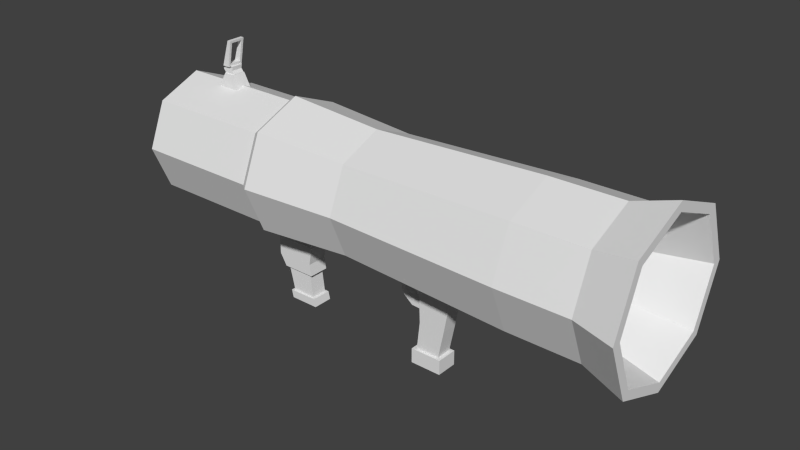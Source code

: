 # Source: launcher.blend  (saved by Blender 2.93.21; exported with 4.5.12 LTS)
import bpy
from mathutils import Matrix  # noqa: F401  (used for matrix-valued properties, if any)

bpy.ops.wm.read_factory_settings(use_empty=True)
scene = bpy.context.scene
scene.name = 'Scene'

# ---- collections
col_collection_1 = bpy.data.collections.new('Collection 1'); scene.collection.children.link(col_collection_1)

# ---- world
world_world = bpy.data.worlds.new('World'); scene.world = world_world
world_world.color = (0.05088, 0.05088, 0.05088)
world_world.use_sun_shadow = False
world_world.sun_shadow_jitter_overblur = 0.0
world_world.cycles.sampling_method = 'MANUAL'
world_world.cycles.sample_map_resolution = 256

# ---- meshes
me_cylinder = bpy.data.meshes.new('Cylinder')
me_cylinder.from_pydata([(-0.4134, 0.9135, -3.222), (-0.4134, 1.004, 3.714), (0.2326, 0.646, -3.222), (0.2964, 0.7097, 3.714), (0.5002, -3.969e-08, -3.222), (0.5903, -4.515e-08, 3.714), (0.2326, -0.646, -3.222), (0.2964, -0.7097, 3.714), (-0.4134, -0.9135, -3.222), (-0.4134, -1.004, 3.714), (-1.059, -0.646, -3.222), (-1.123, -0.7097, 3.714), (-1.327, 1.113e-08, -3.222), (-1.417, 1.07e-08, 3.714), (-1.059, 0.646, -3.222), (-1.123, 0.7097, 3.714), (-0.4134, 1.0, -1.245), (0.2937, 0.7071, -1.245), (0.5866, -4.412e-08, -1.245), (0.2937, -0.7071, -1.245), (-0.4134, -1.0, -1.245), (-1.121, -0.7071, -1.245), (-1.413, 1.152e-08, -1.245), (-1.121, 0.7071, -1.245), (0.2326, 0.646, -1.358), (0.5002, -3.969e-08, -1.358), (0.2326, -0.646, -1.358), (-0.4134, -0.9135, -1.358), (-1.059, -0.646, -1.358), (-1.327, 1.113e-08, -1.358), (-1.059, 0.646, -1.358), (-0.4134, 0.9135, -1.358), (-0.4134, 0.7329, -3.222), (0.1048, 0.5182, -3.222), (0.3195, -3.387e-08, -3.222), (0.1048, -0.5182, -3.222), (-0.4134, -0.7329, -3.222), (-0.9316, -0.5182, -3.222), (-1.146, 1.405e-08, -3.222), (-0.9316, 0.5182, -3.222), (-0.4134, 0.4693, 0.1706), (-0.08154, 0.3319, 0.1706), (0.05592, -1.43e-08, 0.1706), (-0.08154, -0.3319, 0.1706), (-0.4134, -0.4693, 0.1706), (-0.7453, -0.3319, 0.1706), (-0.8827, 1.639e-08, 0.1706), (-0.7453, 0.3319, 0.1706), (1.508, -0.1208, -1.3), (0.4223, -0.1208, -1.465), (1.508, 0.1208, -1.3), (0.4223, 0.1208, -1.465), (1.508, -0.1208, -0.9476), (0.4223, -0.1208, -0.9382), (1.508, 0.1208, -0.9476), (0.4223, 0.1208, -0.9382), (-1.967, 0.1201, -2.371), (-1.967, 0.1201, -2.317), (-1.967, -0.1201, -2.371), (-1.967, -0.1201, -2.317), (-1.207, 0.1201, -2.206), (-1.207, -0.1201, -2.206), (-1.207, 0.1201, -2.643), (-1.207, -0.1201, -2.643), (0.6973, -0.1208, -1.465), (0.6973, 0.1208, -1.465), (0.6973, 0.1208, -0.9767), (0.6973, -0.1208, -0.9767), (1.145, 0.1208, -1.385), (1.145, 0.1208, -0.9933), (1.145, -0.1208, -0.9933), (1.145, -0.1208, -1.385), (1.145, -0.1505, -1.426), (0.9722, -0.1505, -1.527), (0.6973, 0.1505, -1.527), (0.9722, 0.1505, -1.527), (0.6973, 0.1505, -0.9176), (0.9722, 0.1505, -0.9656), (0.6973, -0.1505, -0.9176), (0.9722, -0.1505, -0.9656), (0.6973, -0.1505, -1.527), (1.145, 0.1505, -1.426), (1.145, 0.1505, -0.9382), (1.145, -0.1505, -0.9382), (-1.591, 0.1201, -2.493), (-1.591, -0.1201, -2.493), (-1.591, 0.1201, -2.389), (-1.591, -0.1201, -2.389), (-1.478, -0.09838, -2.325), (-1.478, 0.09838, -2.325), (-1.478, 0.09838, -2.491), (-1.478, -0.09838, -2.491), (-1.531, -0.08427, -2.36), (-1.531, -0.08427, -2.526), (-1.531, 0.08427, -2.36), (-1.531, 0.08427, -2.526), (-1.486, -0.08427, -2.491), (-1.591, 0.08427, -2.505), (-1.591, 0.08427, -2.347), (-1.591, -0.08427, -2.347), (-1.591, -0.08427, -2.505), (-1.486, -0.08427, -2.325), (-1.486, 0.08427, -2.325), (-1.486, 0.08427, -2.491), (-1.934, -0.08539, -2.382), (-1.934, 0.08539, -2.382), (-1.933, 0.08539, -2.324), (-1.933, -0.08539, -2.324), (-1.624, -0.08539, -2.482), (-1.624, 0.08539, -2.482), (-1.625, 0.08539, -2.383), (-1.625, -0.08539, -2.383), (1.567, 0.1208, 1.29), (0.4223, 0.1208, 1.456), (1.567, -0.1208, 1.29), (0.4223, -0.1208, 1.456), (1.567, 0.1208, 0.9379), (0.4223, 0.1208, 0.9285), (1.567, -0.1208, 0.9379), (0.4223, -0.1208, 0.9285), (0.6973, 0.1208, 1.456), (0.6973, -0.1208, 1.456), (0.6973, -0.1208, 0.967), (0.6973, 0.1208, 0.967), (1.145, -0.1208, 1.375), (1.145, -0.1208, 0.9836), (1.145, 0.1208, 0.9836), (1.145, 0.1208, 1.375), (0.9626, -0.07215, 0.8148), (0.8911, -0.07215, 0.8324), (0.9626, 0.07215, 0.8148), (0.8911, 0.07215, 0.8324), (0.9752, -0.07215, 1.047), (0.9015, -0.07215, 1.047), (0.9752, 0.07215, 1.047), (0.9015, 0.07215, 1.047), (0.8544, -0.07215, 0.6809), (0.8163, -0.07215, 0.7439), (0.8163, 0.07215, 0.7439), (0.8544, 0.07215, 0.6809), (0.7251, -0.07215, 0.6293), (0.7184, -0.07215, 0.7027), (0.7184, 0.07215, 0.7027), (0.7251, 0.07215, 0.6293), (0.4433, -0.07215, 0.6162), (0.4422, -0.07215, 0.6896), (0.4422, 0.07215, 0.6897), (0.4433, 0.07215, 0.616), (0.7418, 0.01651, 0.7756), (0.7255, 0.01651, 0.7715), (0.7418, -0.01651, 0.7756), (0.7255, -0.01651, 0.7715), (0.7183, 0.02587, 0.8615), (0.7046, 0.02587, 0.8388), (0.7046, -0.02587, 0.8388), (0.7183, -0.02587, 0.8615), (0.651, 0.03956, 0.9127), (0.6473, 0.03956, 0.8725), (0.6473, -0.03956, 0.8725), (0.651, -0.03956, 0.9127), (0.4858, 0.03956, 0.9302), (0.4852, 0.03956, 0.89), (0.4852, -0.03956, 0.8899), (0.4858, -0.03956, 0.9303), (1.567, -0.1589, 1.346), (1.567, 0.1589, 1.346), (1.567, -0.1589, 0.8823), (1.567, 0.1589, 0.8823), (1.785, -0.1589, 1.346), (1.785, 0.1589, 1.346), (1.785, -0.1589, 0.8823), (1.785, 0.1589, 0.8823), (1.508, 0.1489, -1.341), (1.508, -0.1489, -1.341), (1.508, 0.1489, -0.9067), (1.508, -0.1489, -0.9067), (1.624, 0.1489, -1.315), (1.624, -0.1489, -1.315), (1.624, 0.1489, -0.8802), (1.624, -0.1489, -0.8802), (0.4356, 0.849, 4.318), (-0.4134, 1.201, 4.318), (0.7873, -5.837e-08, 4.318), (0.4356, -0.849, 4.318), (-0.4134, -1.201, 4.318), (-1.262, -0.849, 4.318), (-1.614, 8.433e-09, 4.318), (-1.262, 0.849, 4.318), (-0.4134, 1.0, 2.686), (0.2937, 0.7071, 2.686), (0.5866, -4.412e-08, 2.686), (0.2937, -0.7071, 2.686), (-0.4134, -1.0, 2.686), (-1.121, -0.7071, 2.686), (-1.413, 1.152e-08, 2.686), (-1.121, 0.7071, 2.686), (0.221, 0.6344, 0.1706), (0.4838, -3.809e-08, 0.1706), (0.221, -0.6344, 0.1706), (-0.4134, -0.8972, 0.1706), (-1.048, -0.6344, 0.1706), (-1.311, 1.182e-08, 0.1706), (-1.048, 0.6344, 0.1706), (-0.4134, 0.8972, 0.1706), (0.3387, 0.7521, 4.318), (-0.4134, 1.064, 4.318), (0.6502, -5.837e-08, 4.318), (0.3387, -0.7521, 4.318), (-0.4134, -1.064, 4.318), (-1.165, -0.7521, 4.318), (-1.477, 1.285e-08, 4.318), (-1.165, 0.7521, 4.318), (0.002655, 0.416, 2.686), (-0.4134, 0.5884, 2.686), (0.175, -3.217e-08, 2.686), (0.002655, -0.416, 2.686), (-0.4134, -0.5884, 2.686), (-0.8294, -0.416, 2.686), (-1.002, 7.225e-09, 2.686), (-0.8294, 0.416, 2.686)], [], [(188, 1, 3, 189), (189, 3, 5, 190), (190, 5, 7, 191), (191, 7, 9, 192), (192, 9, 11, 193), (193, 11, 13, 194), (1, 15, 187, 181), (195, 15, 1, 188), (194, 13, 15, 195), (39, 32, 40, 47), (29, 22, 23, 30), (30, 23, 16, 31), (28, 21, 22, 29), (27, 20, 21, 28), (26, 19, 20, 27), (25, 18, 19, 26), (24, 17, 18, 25), (31, 16, 17, 24), (0, 31, 24, 2), (2, 24, 25, 4), (4, 25, 26, 6), (6, 26, 27, 8), (8, 27, 28, 10), (10, 28, 29, 12), (14, 30, 31, 0), (12, 29, 30, 14), (33, 32, 0, 2), (34, 33, 2, 4), (35, 34, 4, 6), (36, 35, 6, 8), (37, 36, 8, 10), (38, 37, 10, 12), (39, 38, 12, 14), (32, 39, 14, 0), (40, 41, 42, 43, 44, 45, 46, 47), (38, 39, 47, 46), (37, 38, 46, 45), (36, 37, 45, 44), (35, 36, 44, 43), (34, 35, 43, 42), (33, 34, 42, 41), (32, 33, 41, 40), (71, 68, 50, 48), (68, 69, 54, 50), (69, 70, 52, 54), (70, 71, 48, 52), (52, 48, 173, 175), (64, 65, 74, 80), (65, 66, 76, 74), (66, 67, 78, 76), (67, 64, 80, 78), (104, 105, 106, 107), (63, 62, 60, 61), (88, 91, 63, 61), (89, 88, 61, 60), (90, 89, 60, 62), (91, 90, 62, 63), (49, 51, 65, 64), (51, 55, 66, 65), (55, 53, 67, 66), (53, 49, 64, 67), (71, 70, 83, 72), (70, 69, 82, 83), (69, 68, 81, 82), (68, 71, 72, 81), (78, 80, 73, 79), (76, 78, 79, 77), (74, 76, 77, 75), (80, 74, 75, 73), (79, 73, 72, 83), (77, 79, 83, 82), (75, 77, 82, 81), (73, 75, 81, 72), (59, 57, 56, 58), (86, 84, 56, 57), (108, 104, 107, 111), (85, 87, 59, 58), (87, 85, 100, 99), (86, 87, 99, 98), (84, 86, 98, 97), (85, 84, 97, 100), (93, 92, 99, 100), (92, 94, 98, 99), (94, 95, 97, 98), (95, 93, 100, 97), (93, 95, 103, 96), (95, 94, 102, 103), (94, 92, 101, 102), (92, 93, 96, 101), (105, 104, 58, 56), (107, 106, 57, 59), (104, 108, 85, 58), (109, 105, 56, 84), (106, 110, 86, 57), (111, 107, 59, 87), (110, 111, 87, 86), (108, 109, 84, 85), (109, 110, 106, 105), (110, 109, 108, 111), (90, 103, 102, 89), (89, 102, 101, 88), (91, 96, 103, 90), (88, 101, 96, 91), (127, 124, 114, 112), (124, 125, 118, 114), (125, 126, 116, 118), (126, 127, 112, 116), (116, 112, 165, 167), (113, 115, 121, 120), (115, 119, 122, 121), (119, 117, 123, 122), (117, 113, 120, 123), (121, 122, 125, 124), (120, 121, 124, 127), (122, 123, 126, 125), (123, 120, 127, 126), (130, 128, 136, 139), (131, 135, 134, 130), (135, 133, 132, 134), (133, 129, 128, 132), (128, 130, 134, 132), (133, 135, 131, 129), (139, 136, 140, 143), (131, 130, 139, 138), (129, 131, 138, 137), (128, 129, 137, 136), (143, 140, 144, 147), (138, 139, 143, 142), (137, 138, 142, 141), (136, 137, 141, 140), (145, 146, 147, 144), (142, 143, 147, 146), (141, 142, 146, 145), (140, 141, 145, 144), (150, 148, 152, 155), (148, 150, 151, 149), (155, 152, 156, 159), (151, 150, 155, 154), (149, 151, 154, 153), (148, 149, 153, 152), (159, 156, 160, 163), (154, 155, 159, 158), (153, 154, 158, 157), (152, 153, 157, 156), (161, 162, 163, 160), (158, 159, 163, 162), (157, 158, 162, 161), (156, 157, 161, 160), (167, 165, 169, 171), (118, 116, 167, 166), (114, 118, 166, 164), (112, 114, 164, 165), (169, 168, 170, 171), (166, 167, 171, 170), (164, 166, 170, 168), (165, 164, 168, 169), (175, 173, 177, 179), (54, 52, 175, 174), (50, 54, 174, 172), (48, 50, 172, 173), (177, 176, 178, 179), (174, 175, 179, 178), (172, 174, 178, 176), (173, 172, 176, 177), (205, 211, 219, 213), (15, 13, 186, 187), (13, 11, 185, 186), (11, 9, 184, 185), (9, 7, 183, 184), (7, 5, 182, 183), (5, 3, 180, 182), (3, 1, 181, 180), (201, 194, 195, 202), (202, 195, 188, 203), (200, 193, 194, 201), (199, 192, 193, 200), (198, 191, 192, 199), (197, 190, 191, 198), (196, 189, 190, 197), (203, 188, 189, 196), (16, 203, 196, 17), (17, 196, 197, 18), (18, 197, 198, 19), (19, 198, 199, 20), (20, 199, 200, 21), (21, 200, 201, 22), (23, 202, 203, 16), (22, 201, 202, 23), (205, 204, 180, 181), (204, 206, 182, 180), (206, 207, 183, 182), (207, 208, 184, 183), (208, 209, 185, 184), (209, 210, 186, 185), (210, 211, 187, 186), (211, 205, 181, 187), (212, 213, 219, 218, 217, 216, 215, 214), (211, 210, 218, 219), (210, 209, 217, 218), (209, 208, 216, 217), (208, 207, 215, 216), (207, 206, 214, 215), (206, 204, 212, 214), (204, 205, 213, 212)])
_uv = me_cylinder.uv_layers.new(name='UVMap')
_uv.uv.foreach_set('vector', [0.05378, 0.8018, 0.09466, 0.8018, 0.09466, 0.8427, 0.05378, 0.8427, 0.05378, 0.8018, 0.09466, 0.8018, 0.09466, 0.8427, 0.05378, 0.8427, 0.05378, 0.8018, 0.09466, 0.8018, 0.09466, 0.8427, 0.05378, 0.8427, 0.05378, 0.8018, 0.09466, 0.8018, 0.09466, 0.8427, 0.05378, 0.8427, 0.05378, 0.8018, 0.09466, 0.8018, 0.09466, 0.8427, 0.05378, 0.8427, 0.05378, 0.8018, 0.09466, 0.8018, 0.09466, 0.8427, 0.05378, 0.8427, 0.05378, 0.8018, 0.09466, 0.8018, 0.09466, 0.8427, 0.05378, 0.8427, 0.05378, 0.8018, 0.09466, 0.8018, 0.09466, 0.8427, 0.05378, 0.8427, 0.05378, 0.8018, 0.09466, 0.8018, 0.09466, 0.8427, 0.05378, 0.8427, 0.05378, 0.8018, 0.09466, 0.8018, 0.09466, 0.8427, 0.05378, 0.8427, 0.05378, 0.8018, 0.09466, 0.8018, 0.09466, 0.8427, 0.05378, 0.8427, 0.05378, 0.8018, 0.09466, 0.8018, 0.09466, 0.8427, 0.05378, 0.8427, 0.05378, 0.8018, 0.09466, 0.8018, 0.09466, 0.8427, 0.05378, 0.8427, 0.05378, 0.8018, 0.09466, 0.8018, 0.09466, 0.8427, 0.05378, 0.8427, 0.05378, 0.8018, 0.09466, 0.8018, 0.09466, 0.8427, 0.05378, 0.8427, 0.05378, 0.8018, 0.09466, 0.8018, 0.09466, 0.8427, 0.05378, 0.8427, 0.05378, 0.8018, 0.09466, 0.8018, 0.09466, 0.8427, 0.05378, 0.8427, 0.05378, 0.8018, 0.09466, 0.8018, 0.09466, 0.8427, 0.05378, 0.8427, 0.05378, 0.8018, 0.09466, 0.8018, 0.09466, 0.8427, 0.05378, 0.8427, 0.05378, 0.8018, 0.09466, 0.8018, 0.09466, 0.8427, 0.05378, 0.8427, 0.05378, 0.8018, 0.09466, 0.8018, 0.09466, 0.8427, 0.05378, 0.8427, 0.05378, 0.8018, 0.09466, 0.8018, 0.09466, 0.8427, 0.05378, 0.8427, 0.05378, 0.8018, 0.09466, 0.8018, 0.09466, 0.8427, 0.05378, 0.8427, 0.05378, 0.8018, 0.09466, 0.8018, 0.09466, 0.8427, 0.05378, 0.8427, 0.05378, 0.8018, 0.09466, 0.8018, 0.09466, 0.8427, 0.05378, 0.8427, 0.05378, 0.8018, 0.09466, 0.8018, 0.09466, 0.8427, 0.05378, 0.8427, 0.05378, 0.8018, 0.09466, 0.8018, 0.09466, 0.8427, 0.05378, 0.8427, 0.05378, 0.8018, 0.09466, 0.8018, 0.09466, 0.8427, 0.05378, 0.8427, 0.05378, 0.8018, 0.09466, 0.8018, 0.09466, 0.8427, 0.05378, 0.8427, 0.05378, 0.8018, 0.09466, 0.8018, 0.09466, 0.8427, 0.05378, 0.8427, 0.05378, 0.8018, 0.09466, 0.8018, 0.09466, 0.8427, 0.05378, 0.8427, 0.05378, 0.8018, 0.09466, 0.8018, 0.09466, 0.8427, 0.05378, 0.8427, 0.05378, 0.8018, 0.09466, 0.8018, 0.09466, 0.8427, 0.05378, 0.8427, 0.05378, 0.8018, 0.09466, 0.8018, 0.09466, 0.8427, 0.05378, 0.8427, 0.07422, 0.8427, 0.08867, 0.8367, 0.09466, 0.8223, 0.08867, 0.8078, 0.07422, 0.8018, 0.05977, 0.8078, 0.05378, 0.8223, 0.05977, 0.8367, 0.05378, 0.8018, 0.09466, 0.8018, 0.09466, 0.8427, 0.05378, 0.8427, 0.05378, 0.8018, 0.09466, 0.8018, 0.09466, 0.8427, 0.05378, 0.8427, 0.05378, 0.8018, 0.09466, 0.8018, 0.09466, 0.8427, 0.05378, 0.8427, 0.05378, 0.8018, 0.09466, 0.8018, 0.09466, 0.8427, 0.05378, 0.8427, 0.05378, 0.8018, 0.09466, 0.8018, 0.09466, 0.8427, 0.05378, 0.8427, 0.05378, 0.8018, 0.09466, 0.8018, 0.09466, 0.8427, 0.05378, 0.8427, 0.05378, 0.8018, 0.09466, 0.8018, 0.09466, 0.8427, 0.05378, 0.8427, 0.08893, 0.6284, 0.08887, 0.6286, 0.09457, 0.6318, 0.09425, 0.631, 0.08887, 0.6286, 0.09002, 0.6289, 0.09923, 0.6351, 0.09457, 0.6318, 0.09002, 0.6289, 0.0898, 0.6288, 0.0973, 0.6336, 0.09923, 0.6351, 0.0898, 0.6288, 0.08893, 0.6284, 0.09425, 0.631, 0.0973, 0.6336, 0.0973, 0.6336, 0.09425, 0.631, 0.09533, 0.6324, 0.09993, 0.6367, 0.07928, 0.624, 0.07691, 0.6242, 0.07925, 0.6255, 0.08162, 0.6249, 0.07691, 0.6242, 0.06826, 0.6157, 0.07346, 0.6199, 0.07925, 0.6255, 0.06826, 0.6157, 0.07445, 0.6157, 0.07835, 0.6181, 0.07346, 0.6199, 0.07445, 0.6157, 0.07928, 0.624, 0.08162, 0.6249, 0.07835, 0.6181, 0.04228, 0.5384, 0.2038, 0.5384, 0.2038, 0.6999, 0.04228, 0.6999, 0.04228, 0.5384, 0.2038, 0.5384, 0.2038, 0.6999, 0.04228, 0.6999, 0.04228, 0.5384, 0.2038, 0.5384, 0.2038, 0.6999, 0.04228, 0.6999, 0.04228, 0.5384, 0.2038, 0.5384, 0.2038, 0.6999, 0.04228, 0.6999, 0.04228, 0.5384, 0.2038, 0.5384, 0.2038, 0.6999, 0.04228, 0.6999, 0.04228, 0.5384, 0.2038, 0.5384, 0.2038, 0.6999, 0.04228, 0.6999, 0.08149, 0.624, 0.07195, 0.6289, 0.07691, 0.6242, 0.07928, 0.624, 0.07195, 0.6289, 0.05262, 0.607, 0.06826, 0.6157, 0.07691, 0.6242, 0.05262, 0.607, 0.07296, 0.607, 0.07445, 0.6157, 0.06826, 0.6157, 0.07296, 0.607, 0.08149, 0.624, 0.07928, 0.624, 0.07445, 0.6157, 0.08893, 0.6284, 0.0898, 0.6288, 0.08642, 0.6258, 0.08614, 0.6272, 0.0898, 0.6288, 0.09002, 0.6289, 0.08555, 0.6268, 0.08642, 0.6258, 0.09002, 0.6289, 0.08887, 0.6286, 0.08592, 0.627, 0.08555, 0.6268, 0.08887, 0.6286, 0.08893, 0.6284, 0.08614, 0.6272, 0.08592, 0.627, 0.07835, 0.6181, 0.08162, 0.6249, 0.0836, 0.6261, 0.08272, 0.6229, 0.07346, 0.6199, 0.07835, 0.6181, 0.08272, 0.6229, 0.0808, 0.6241, 0.07925, 0.6255, 0.07346, 0.6199, 0.0808, 0.6241, 0.08297, 0.6259, 0.08162, 0.6249, 0.07925, 0.6255, 0.08297, 0.6259, 0.0836, 0.6261, 0.08272, 0.6229, 0.0836, 0.6261, 0.08614, 0.6272, 0.08642, 0.6258, 0.0808, 0.6241, 0.08272, 0.6229, 0.08642, 0.6258, 0.08555, 0.6268, 0.08297, 0.6259, 0.0808, 0.6241, 0.08555, 0.6268, 0.08592, 0.627, 0.0836, 0.6261, 0.08297, 0.6259, 0.08592, 0.627, 0.08614, 0.6272, 0.04228, 0.5384, 0.2038, 0.5384, 0.2038, 0.6999, 0.04228, 0.6999, 0.04228, 0.5384, 0.2038, 0.5384, 0.2038, 0.6999, 0.04228, 0.6999, 0.04228, 0.5384, 0.2038, 0.5384, 0.2038, 0.6999, 0.04228, 0.6999, 0.04228, 0.5384, 0.2038, 0.5384, 0.2038, 0.6999, 0.04228, 0.6999, 0.04228, 0.5384, 0.2038, 0.5384, 0.2038, 0.6999, 0.04228, 0.6999, 0.04228, 0.5384, 0.2038, 0.5384, 0.2038, 0.6999, 0.04228, 0.6999, 0.04228, 0.5384, 0.2038, 0.5384, 0.2038, 0.6999, 0.04228, 0.6999, 0.04228, 0.5384, 0.2038, 0.5384, 0.2038, 0.6999, 0.04228, 0.6999, 0.04228, 0.5384, 0.2038, 0.5384, 0.2038, 0.6999, 0.04228, 0.6999, 0.04228, 0.5384, 0.2038, 0.5384, 0.2038, 0.6999, 0.04228, 0.6999, 0.04228, 0.5384, 0.2038, 0.5384, 0.2038, 0.6999, 0.04228, 0.6999, 0.04228, 0.5384, 0.2038, 0.5384, 0.2038, 0.6999, 0.04228, 0.6999, 0.04228, 0.5384, 0.2038, 0.5384, 0.2038, 0.6999, 0.04228, 0.6999, 0.04228, 0.5384, 0.2038, 0.5384, 0.2038, 0.6999, 0.04228, 0.6999, 0.04228, 0.5384, 0.2038, 0.5384, 0.2038, 0.6999, 0.04228, 0.6999, 0.04228, 0.5384, 0.2038, 0.5384, 0.2038, 0.6999, 0.04228, 0.6999, 0.04228, 0.5384, 0.2038, 0.5384, 0.2038, 0.6999, 0.04228, 0.6999, 0.04228, 0.5384, 0.2038, 0.5384, 0.2038, 0.6999, 0.04228, 0.6999, 0.04228, 0.5384, 0.2038, 0.5384, 0.2038, 0.6999, 0.04228, 0.6999, 0.04228, 0.5384, 0.2038, 0.5384, 0.2038, 0.6999, 0.04228, 0.6999, 0.04228, 0.5384, 0.2038, 0.5384, 0.2038, 0.6999, 0.04228, 0.6999, 0.04228, 0.5384, 0.2038, 0.5384, 0.2038, 0.6999, 0.04228, 0.6999, 0.04228, 0.5384, 0.2038, 0.5384, 0.2038, 0.6999, 0.04228, 0.6999, 0.04228, 0.5384, 0.2038, 0.5384, 0.2038, 0.6999, 0.04228, 0.6999, 0.04228, 0.5384, 0.2038, 0.5384, 0.2038, 0.6999, 0.04228, 0.6999, 0.04228, 0.5384, 0.2038, 0.5384, 0.2038, 0.6999, 0.04228, 0.6999, 0.04228, 0.5384, 0.2038, 0.5384, 0.2038, 0.6999, 0.04228, 0.6999, 0.04228, 0.5384, 0.2038, 0.5384, 0.2038, 0.6999, 0.04228, 0.6999, 0.04228, 0.5384, 0.2038, 0.5384, 0.2038, 0.6999, 0.04228, 0.6999, 0.04228, 0.5384, 0.2038, 0.5384, 0.2038, 0.6999, 0.04228, 0.6999, 0.08593, 0.5889, 0.08586, 0.5902, 0.09622, 0.5965, 0.09478, 0.5954, 0.08586, 0.5902, 0.08526, 0.5897, 0.09386, 0.5954, 0.09622, 0.5965, 0.08526, 0.5897, 0.08429, 0.5896, 0.0931, 0.5952, 0.09386, 0.5954, 0.08429, 0.5896, 0.08593, 0.5889, 0.09478, 0.5954, 0.0931, 0.5952, 0.0931, 0.5952, 0.09478, 0.5954, 0.0992, 0.5976, 0.09555, 0.5963, 0.08291, 0.5755, 0.08247, 0.5878, 0.08056, 0.5864, 0.08069, 0.5818, 0.08247, 0.5878, 0.06336, 0.5878, 0.07317, 0.5852, 0.08056, 0.5864, 0.06336, 0.5878, 0.05262, 0.5682, 0.07032, 0.5802, 0.07317, 0.5852, 0.05262, 0.5682, 0.08291, 0.5755, 0.08069, 0.5818, 0.07032, 0.5802, 0.08056, 0.5864, 0.07317, 0.5852, 0.08526, 0.5897, 0.08586, 0.5902, 0.08069, 0.5818, 0.08056, 0.5864, 0.08586, 0.5902, 0.08593, 0.5889, 0.07317, 0.5852, 0.07032, 0.5802, 0.08429, 0.5896, 0.08526, 0.5897, 0.07032, 0.5802, 0.08069, 0.5818, 0.08593, 0.5889, 0.08429, 0.5896, 0.1315, 0.5924, 0.1889, 0.5924, 0.1889, 0.6498, 0.1315, 0.6498, 0.1315, 0.5924, 0.1889, 0.5924, 0.1889, 0.6498, 0.1315, 0.6498, 0.1315, 0.5924, 0.1889, 0.5924, 0.1889, 0.6498, 0.1315, 0.6498, 0.1315, 0.5924, 0.1889, 0.5924, 0.1889, 0.6498, 0.1315, 0.6498, 0.1315, 0.5924, 0.1889, 0.5924, 0.1889, 0.6498, 0.1315, 0.6498, 0.1315, 0.5924, 0.1889, 0.5924, 0.1889, 0.6498, 0.1315, 0.6498, 0.1315, 0.5924, 0.1889, 0.5924, 0.1889, 0.6498, 0.1315, 0.6498, 0.1315, 0.5924, 0.1889, 0.5924, 0.1889, 0.6498, 0.1315, 0.6498, 0.1315, 0.5924, 0.1889, 0.5924, 0.1889, 0.6498, 0.1315, 0.6498, 0.1315, 0.5924, 0.1889, 0.5924, 0.1889, 0.6498, 0.1315, 0.6498, 0.1315, 0.5924, 0.1889, 0.5924, 0.1889, 0.6498, 0.1315, 0.6498, 0.1315, 0.5924, 0.1889, 0.5924, 0.1889, 0.6498, 0.1315, 0.6498, 0.1315, 0.5924, 0.1889, 0.5924, 0.1889, 0.6498, 0.1315, 0.6498, 0.1315, 0.5924, 0.1889, 0.5924, 0.1889, 0.6498, 0.1315, 0.6498, 0.1315, 0.5924, 0.1889, 0.5924, 0.1889, 0.6498, 0.1315, 0.6498, 0.1315, 0.5924, 0.1889, 0.5924, 0.1889, 0.6498, 0.1315, 0.6498, 0.1315, 0.5924, 0.1889, 0.5924, 0.1889, 0.6498, 0.1315, 0.6498, 0.1315, 0.5924, 0.1889, 0.5924, 0.1889, 0.6498, 0.1315, 0.6498, 0.1315, 0.5924, 0.1889, 0.5924, 0.1889, 0.6498, 0.1315, 0.6498, 0.1315, 0.5924, 0.1889, 0.5924, 0.1889, 0.6498, 0.1315, 0.6498, 0.1315, 0.5924, 0.1889, 0.5924, 0.1889, 0.6498, 0.1315, 0.6498, 0.1315, 0.5924, 0.1889, 0.5924, 0.1889, 0.6498, 0.1315, 0.6498, 0.1315, 0.5924, 0.1889, 0.5924, 0.1889, 0.6498, 0.1315, 0.6498, 0.1315, 0.5924, 0.1889, 0.5924, 0.1889, 0.6498, 0.1315, 0.6498, 0.1315, 0.5924, 0.1889, 0.5924, 0.1889, 0.6498, 0.1315, 0.6498, 0.1315, 0.5924, 0.1889, 0.5924, 0.1889, 0.6498, 0.1315, 0.6498, 0.1315, 0.5924, 0.1889, 0.5924, 0.1889, 0.6498, 0.1315, 0.6498, 0.1315, 0.5924, 0.1889, 0.5924, 0.1889, 0.6498, 0.1315, 0.6498, 0.1315, 0.5924, 0.1889, 0.5924, 0.1889, 0.6498, 0.1315, 0.6498, 0.1315, 0.5924, 0.1889, 0.5924, 0.1889, 0.6498, 0.1315, 0.6498, 0.1315, 0.5924, 0.1889, 0.5924, 0.1889, 0.6498, 0.1315, 0.6498, 0.1315, 0.5924, 0.1889, 0.5924, 0.1889, 0.6498, 0.1315, 0.6498, 0.09555, 0.5963, 0.0992, 0.5976, 0.1032, 0.6008, 0.09812, 0.5982, 0.09386, 0.5954, 0.0931, 0.5952, 0.09555, 0.5963, 0.09589, 0.5984, 0.09622, 0.5965, 0.09386, 0.5954, 0.09589, 0.5984, 0.1033, 0.6009, 0.09478, 0.5954, 0.09622, 0.5965, 0.1033, 0.6009, 0.0992, 0.5976, 0.1032, 0.6008, 0.1118, 0.6069, 0.09906, 0.6002, 0.09812, 0.5982, 0.09589, 0.5984, 0.09555, 0.5963, 0.09812, 0.5982, 0.09906, 0.6002, 0.1033, 0.6009, 0.09589, 0.5984, 0.09906, 0.6002, 0.1118, 0.6069, 0.0992, 0.5976, 0.1033, 0.6009, 0.1118, 0.6069, 0.1032, 0.6008, 0.09993, 0.6367, 0.09533, 0.6324, 0.0972, 0.6335, 0.1029, 0.6387, 0.09923, 0.6351, 0.0973, 0.6336, 0.09993, 0.6367, 0.1062, 0.6389, 0.09457, 0.6318, 0.09923, 0.6351, 0.1062, 0.6389, 0.09754, 0.6312, 0.09425, 0.631, 0.09457, 0.6318, 0.09754, 0.6312, 0.09533, 0.6324, 0.0972, 0.6335, 0.1001, 0.6324, 0.1132, 0.6427, 0.1029, 0.6387, 0.1062, 0.6389, 0.09993, 0.6367, 0.1029, 0.6387, 0.1132, 0.6427, 0.09754, 0.6312, 0.1062, 0.6389, 0.1132, 0.6427, 0.1001, 0.6324, 0.09533, 0.6324, 0.09754, 0.6312, 0.1001, 0.6324, 0.0972, 0.6335, 0.05378, 0.8018, 0.09466, 0.8018, 0.09466, 0.8427, 0.05378, 0.8427, 0.05378, 0.8018, 0.09466, 0.8018, 0.09466, 0.8427, 0.05378, 0.8427, 0.05378, 0.8018, 0.09466, 0.8018, 0.09466, 0.8427, 0.05378, 0.8427, 0.05378, 0.8018, 0.09466, 0.8018, 0.09466, 0.8427, 0.05378, 0.8427, 0.05378, 0.8018, 0.09466, 0.8018, 0.09466, 0.8427, 0.05378, 0.8427, 0.05378, 0.8018, 0.09466, 0.8018, 0.09466, 0.8427, 0.05378, 0.8427, 0.05378, 0.8018, 0.09466, 0.8018, 0.09466, 0.8427, 0.05378, 0.8427, 0.05378, 0.8018, 0.09466, 0.8018, 0.09466, 0.8427, 0.05378, 0.8427, 0.05378, 0.8018, 0.09466, 0.8018, 0.09466, 0.8427, 0.05378, 0.8427, 0.05378, 0.8018, 0.09466, 0.8018, 0.09466, 0.8427, 0.05378, 0.8427, 0.05378, 0.8018, 0.09466, 0.8018, 0.09466, 0.8427, 0.05378, 0.8427, 0.05378, 0.8018, 0.09466, 0.8018, 0.09466, 0.8427, 0.05378, 0.8427, 0.05378, 0.8018, 0.09466, 0.8018, 0.09466, 0.8427, 0.05378, 0.8427, 0.05378, 0.8018, 0.09466, 0.8018, 0.09466, 0.8427, 0.05378, 0.8427, 0.05378, 0.8018, 0.09466, 0.8018, 0.09466, 0.8427, 0.05378, 0.8427, 0.05378, 0.8018, 0.09466, 0.8018, 0.09466, 0.8427, 0.05378, 0.8427, 0.05378, 0.8018, 0.09466, 0.8018, 0.09466, 0.8427, 0.05378, 0.8427, 0.05378, 0.8018, 0.09466, 0.8018, 0.09466, 0.8427, 0.05378, 0.8427, 0.05378, 0.8018, 0.09466, 0.8018, 0.09466, 0.8427, 0.05378, 0.8427, 0.05378, 0.8018, 0.09466, 0.8018, 0.09466, 0.8427, 0.05378, 0.8427, 0.05378, 0.8018, 0.09466, 0.8018, 0.09466, 0.8427, 0.05378, 0.8427, 0.05378, 0.8018, 0.09466, 0.8018, 0.09466, 0.8427, 0.05378, 0.8427, 0.05378, 0.8018, 0.09466, 0.8018, 0.09466, 0.8427, 0.05378, 0.8427, 0.05378, 0.8018, 0.09466, 0.8018, 0.09466, 0.8427, 0.05378, 0.8427, 0.05378, 0.8018, 0.09466, 0.8018, 0.09466, 0.8427, 0.05378, 0.8427, 0.05378, 0.8018, 0.09466, 0.8018, 0.09466, 0.8427, 0.05378, 0.8427, 0.05378, 0.8018, 0.09466, 0.8018, 0.09466, 0.8427, 0.05378, 0.8427, 0.05378, 0.8018, 0.09466, 0.8018, 0.09466, 0.8427, 0.05378, 0.8427, 0.05378, 0.8018, 0.09466, 0.8018, 0.09466, 0.8427, 0.05378, 0.8427, 0.05378, 0.8018, 0.09466, 0.8018, 0.09466, 0.8427, 0.05378, 0.8427, 0.05378, 0.8018, 0.09466, 0.8018, 0.09466, 0.8427, 0.05378, 0.8427, 0.05378, 0.8018, 0.09466, 0.8018, 0.09466, 0.8427, 0.05378, 0.8427, 0.07422, 0.8427, 0.08867, 0.8367, 0.09466, 0.8223, 0.08867, 0.8078, 0.07422, 0.8018, 0.05977, 0.8078, 0.05378, 0.8223, 0.05977, 0.8367, 0.05378, 0.8018, 0.09466, 0.8018, 0.09466, 0.8427, 0.05378, 0.8427, 0.05378, 0.8018, 0.09466, 0.8018, 0.09466, 0.8427, 0.05378, 0.8427, 0.05378, 0.8018, 0.09466, 0.8018, 0.09466, 0.8427, 0.05378, 0.8427, 0.05378, 0.8018, 0.09466, 0.8018, 0.09466, 0.8427, 0.05378, 0.8427, 0.05378, 0.8018, 0.09466, 0.8018, 0.09466, 0.8427, 0.05378, 0.8427, 0.05378, 0.8018, 0.09466, 0.8018, 0.09466, 0.8427, 0.05378, 0.8427, 0.05378, 0.8018, 0.09466, 0.8018, 0.09466, 0.8427, 0.05378, 0.8427])
me_cylinder.use_remesh_preserve_volume = False
me_cylinder.use_remesh_preserve_attributes = False
me_cylinder.use_mirror_vertex_groups = False
me_cylinder.update()

# ---- objects
ob_mesh = bpy.data.objects.new('mesh', me_cylinder)

# ---- transforms, parenting, visibility, modifiers, constraints
ob_mesh.location = (0.0, 0.0, 0.0)
ob_mesh.rotation_euler = (-0.0, 1.571, 0.0)
ob_mesh.scale = (0.3667, 0.3667, 0.3667)
ob_mesh.lineart.crease_threshold = 0.0

# ---- collection membership
col_collection_1.objects.link(ob_mesh)

# ---- scene / render settings (as saved in the file)
scene.frame_start = 1; scene.frame_end = 250; scene.frame_set(1)
scene.render.engine = 'BLENDER_EEVEE_NEXT'
scene.render.resolution_percentage = 50
scene.render.dither_intensity = 0.0
scene.cycles.use_denoising = False
scene.cycles.samples = 10
scene.cycles.sampling_pattern = 'TABULATED_SOBOL'
scene.cycles.light_sampling_threshold = 0.0
scene.cycles.use_adaptive_sampling = False
scene.cycles.use_light_tree = False
scene.cycles.blur_glossy = 0.0
scene.cycles.pixel_filter_type = 'GAUSSIAN'
scene.cycles.sample_clamp_indirect = 0.0
scene.view_settings.view_transform = 'Standard'
bpy.context.view_layer.update()

# ---- added for rendering (the .blend has no active camera and no usable light): camera, sun
cam_auto = bpy.data.cameras.new('AutoCamera')
cam_auto.lens = 50.0
cam_auto.sensor_width = 36.0
cam_auto.clip_end = 1000.0
ob_auto_camera = bpy.data.objects.new('AutoCamera', cam_auto)
scene.collection.objects.link(ob_auto_camera)
ob_auto_camera.location = (3.1718, -3.56505, 2.40994)
ob_auto_camera.rotation_euler = (1.09748, -7.21219e-08, 0.694738)
scene.camera = ob_auto_camera
light_auto_sun = bpy.data.lights.new('AutoSun', 'SUN')
light_auto_sun.energy = 3.0
light_auto_sun.angle = 0.0523599
ob_auto_sun = bpy.data.objects.new('AutoSun', light_auto_sun)
scene.collection.objects.link(ob_auto_sun)
ob_auto_sun.rotation_euler = (0.872665, 0.174533, 0.523599)
bpy.context.view_layer.update()

